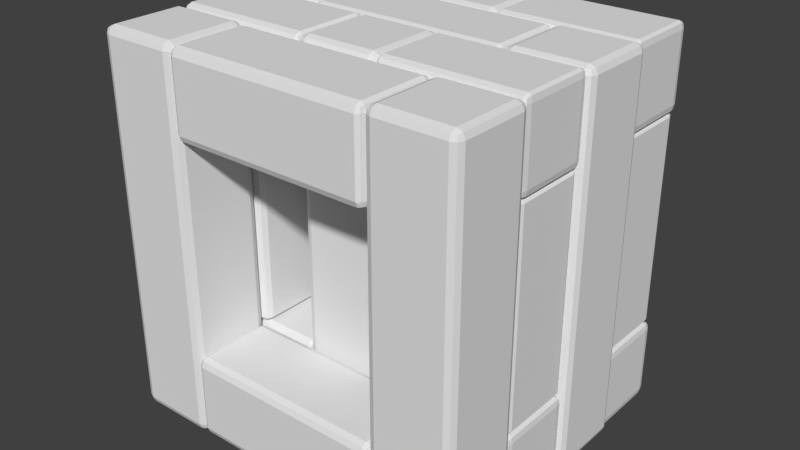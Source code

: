 # Source: Wall_cube.blend  (saved by Blender 2.79.0; exported with 4.5.12 LTS)
import bpy
from mathutils import Matrix  # noqa: F401  (used for matrix-valued properties, if any)

bpy.ops.wm.read_factory_settings(use_empty=True)
scene = bpy.context.scene
scene.name = 'Scene'

# ---- collections
col_collection_1 = bpy.data.collections.new('Collection 1'); scene.collection.children.link(col_collection_1)

# ---- materials (node trees are filled in below, after node groups)
mat_material = bpy.data.materials.new('Material')
mat_material.alpha_threshold = 0.0
mat_material.use_transparent_shadow = False
mat_material.roughness = 0.5
mat_material.line_color = (0.0, 0.0, 0.0, 1.0)

# ---- material node trees

# ---- world
world_world = bpy.data.worlds.new('World'); scene.world = world_world
world_world.color = (0.05088, 0.05088, 0.05088)
world_world.use_sun_shadow = False
world_world.sun_shadow_jitter_overblur = 0.0
world_world.cycles.sampling_method = 'MANUAL'

# ---- meshes
me_cube_020 = bpy.data.meshes.new('Cube.020')
me_cube_020.from_pydata([(-0.817, 4.41, 1.89), (-0.817, 4.225, 1.705), (-1.003, 4.225, 1.89), (-0.817, 4.356, 1.759), (-0.9245, 4.332, 1.783), (-0.9486, 4.225, 1.759), (-0.9486, 4.356, 1.89), (0.8235, 4.41, 1.89), (1.01, 4.225, 1.89), (0.8235, 4.225, 1.705), (0.9551, 4.356, 1.89), (0.931, 4.332, 1.783), (0.9551, 4.225, 1.759), (0.8235, 4.356, 1.759), (1.01, -4.573, 1.89), (0.8235, -4.758, 1.89), (0.8235, -4.573, 1.705), (0.9551, -4.704, 1.89), (0.931, -4.68, 1.783), (0.8235, -4.704, 1.759), (0.9551, -4.573, 1.759), (-1.003, -4.573, 1.89), (-0.817, -4.573, 1.705), (-0.817, -4.758, 1.89), (-0.9486, -4.573, 1.759), (-0.9245, -4.68, 1.783), (-0.817, -4.704, 1.759), (-0.9486, -4.704, 1.89), (-1.003, 4.225, 3.52), (-0.817, 4.225, 3.705), (-0.817, 4.41, 3.52), (-0.9486, 4.225, 3.651), (-0.9245, 4.332, 3.627), (-0.817, 4.356, 3.651), (-0.9486, 4.356, 3.52), (1.01, 4.225, 3.52), (0.8235, 4.41, 3.52), (0.8235, 4.225, 3.705), (0.9551, 4.356, 3.52), (0.931, 4.332, 3.627), (0.8235, 4.356, 3.651), (0.9551, 4.225, 3.651), (0.8235, -4.758, 3.52), (1.01, -4.573, 3.52), (0.8235, -4.573, 3.705), (0.9551, -4.704, 3.52), (0.931, -4.68, 3.627), (0.9551, -4.573, 3.651), (0.8235, -4.704, 3.651), (-0.817, -4.758, 3.52), (-0.817, -4.573, 3.705), (-1.003, -4.573, 3.52), (-0.817, -4.704, 3.651), (-0.9245, -4.68, 3.627), (-0.9486, -4.573, 3.651), (-0.9486, -4.704, 3.52), (-2.522, -2.753, 1.954), (-2.522, -2.671, 1.769), (-2.336, -2.671, 1.954), (-2.522, -2.729, 1.823), (-2.414, -2.718, 1.847), (-2.39, -2.671, 1.823), (-2.39, -2.729, 1.954), (-4.162, -2.753, 1.954), (-4.349, -2.671, 1.954), (-4.162, -2.671, 1.769), (-4.294, -2.729, 1.954), (-4.27, -2.718, 1.847), (-4.294, -2.671, 1.823), (-4.162, -2.729, 1.823), (-4.349, 2.321, 1.954), (-4.162, 2.404, 1.954), (-4.162, 2.321, 1.769), (-4.294, 2.38, 1.954), (-4.27, 2.369, 1.847), (-4.162, 2.38, 1.823), (-4.294, 2.321, 1.823), (-2.336, 2.321, 1.954), (-2.522, 2.321, 1.769), (-2.522, 2.404, 1.954), (-2.39, 2.321, 1.823), (-2.414, 2.369, 1.847), (-2.522, 2.38, 1.823), (-2.39, 2.38, 1.954), (-2.336, -2.671, 3.584), (-2.522, -2.671, 3.769), (-2.522, -2.753, 3.584), (-2.39, -2.671, 3.715), (-2.414, -2.718, 3.691), (-2.522, -2.729, 3.715), (-2.39, -2.729, 3.584), (-4.349, -2.671, 3.584), (-4.162, -2.753, 3.584), (-4.162, -2.671, 3.769), (-4.294, -2.729, 3.584), (-4.27, -2.718, 3.691), (-4.162, -2.729, 3.715), (-4.294, -2.671, 3.715), (-4.162, 2.404, 3.584), (-4.349, 2.321, 3.584), (-4.162, 2.321, 3.769), (-4.294, 2.38, 3.584), (-4.27, 2.369, 3.691), (-4.294, 2.321, 3.715), (-4.162, 2.38, 3.715), (-2.522, 2.404, 3.584), (-2.522, 2.321, 3.769), (-2.336, 2.321, 3.584), (-2.522, 2.38, 3.715), (-2.414, 2.369, 3.691), (-2.39, 2.321, 3.715), (-2.39, 2.38, 3.584), (-4.371, -4.57, 1.89), (-4.285, -4.57, 1.705), (-4.285, -4.755, 1.89), (-4.346, -4.57, 1.759), (-4.335, -4.676, 1.783), (-4.285, -4.701, 1.759), (-4.346, -4.701, 1.89), (-4.371, -2.94, 1.89), (-4.285, -2.755, 1.89), (-4.285, -2.94, 1.705), (-4.346, -2.809, 1.89), (-4.335, -2.833, 1.783), (-4.285, -2.809, 1.759), (-4.346, -2.94, 1.759), (-1.076, -2.755, 1.89), (-0.9898, -2.94, 1.89), (-1.076, -2.94, 1.705), (-1.015, -2.809, 1.89), (-1.026, -2.833, 1.783), (-1.015, -2.94, 1.759), (-1.076, -2.809, 1.759), (-1.076, -4.755, 1.89), (-1.076, -4.57, 1.705), (-0.9898, -4.57, 1.89), (-1.076, -4.701, 1.759), (-1.026, -4.676, 1.783), (-1.015, -4.57, 1.759), (-1.015, -4.701, 1.89), (-4.285, -4.755, 3.52), (-4.285, -4.57, 3.705), (-4.371, -4.57, 3.52), (-4.285, -4.701, 3.651), (-4.335, -4.676, 3.627), (-4.346, -4.57, 3.651), (-4.346, -4.701, 3.52), (-4.285, -2.755, 3.52), (-4.371, -2.94, 3.52), (-4.285, -2.94, 3.705), (-4.346, -2.809, 3.52), (-4.335, -2.833, 3.627), (-4.346, -2.94, 3.651), (-4.285, -2.809, 3.651), (-0.9898, -2.94, 3.52), (-1.076, -2.755, 3.52), (-1.076, -2.94, 3.705), (-1.015, -2.809, 3.52), (-1.026, -2.833, 3.627), (-1.076, -2.809, 3.651), (-1.015, -2.94, 3.651), (-0.9898, -4.57, 3.52), (-1.076, -4.57, 3.705), (-1.076, -4.755, 3.52), (-1.015, -4.57, 3.651), (-1.026, -4.676, 3.627), (-1.076, -4.701, 3.651), (-1.015, -4.701, 3.52), (0.9937, -4.57, 1.89), (1.08, -4.57, 1.705), (1.08, -4.755, 1.89), (1.019, -4.57, 1.759), (1.03, -4.676, 1.783), (1.08, -4.701, 1.759), (1.019, -4.701, 1.89), (0.9937, -2.94, 1.89), (1.08, -2.755, 1.89), (1.08, -2.94, 1.705), (1.019, -2.809, 1.89), (1.03, -2.833, 1.783), (1.08, -2.809, 1.759), (1.019, -2.94, 1.759), (4.288, -2.755, 1.89), (4.375, -2.94, 1.89), (4.288, -2.94, 1.705), (4.35, -2.809, 1.89), (4.338, -2.833, 1.783), (4.35, -2.94, 1.759), (4.288, -2.809, 1.759), (4.288, -4.755, 1.89), (4.288, -4.57, 1.705), (4.375, -4.57, 1.89), (4.288, -4.701, 1.759), (4.338, -4.676, 1.783), (4.35, -4.57, 1.759), (4.35, -4.701, 1.89), (1.08, -4.755, 3.52), (1.08, -4.57, 3.705), (0.9937, -4.57, 3.52), (1.08, -4.701, 3.651), (1.03, -4.676, 3.627), (1.019, -4.57, 3.651), (1.019, -4.701, 3.52), (1.08, -2.755, 3.52), (0.9937, -2.94, 3.52), (1.08, -2.94, 3.705), (1.019, -2.809, 3.52), (1.03, -2.833, 3.627), (1.019, -2.94, 3.651), (1.08, -2.809, 3.651), (4.375, -2.94, 3.52), (4.288, -2.755, 3.52), (4.288, -2.94, 3.705), (4.35, -2.809, 3.52), (4.338, -2.833, 3.627), (4.288, -2.809, 3.651), (4.35, -2.94, 3.651), (4.375, -4.57, 3.52), (4.288, -4.57, 3.705), (4.288, -4.755, 3.52), (4.35, -4.57, 3.651), (4.338, -4.676, 3.627), (4.288, -4.701, 3.651), (4.35, -4.701, 3.52), (0.9937, 2.61, 1.89), (1.08, 2.61, 1.705), (1.08, 2.425, 1.89), (1.019, 2.61, 1.759), (1.03, 2.504, 1.783), (1.08, 2.48, 1.759), (1.019, 2.48, 1.89), (0.9937, 4.24, 1.89), (1.08, 4.425, 1.89), (1.08, 4.24, 1.705), (1.019, 4.371, 1.89), (1.03, 4.347, 1.783), (1.08, 4.371, 1.759), (1.019, 4.24, 1.759), (4.288, 4.425, 1.89), (4.375, 4.24, 1.89), (4.288, 4.24, 1.705), (4.35, 4.371, 1.89), (4.338, 4.347, 1.783), (4.35, 4.24, 1.759), (4.288, 4.371, 1.759), (4.288, 2.425, 1.89), (4.288, 2.61, 1.705), (4.375, 2.61, 1.89), (4.288, 2.48, 1.759), (4.338, 2.504, 1.783), (4.35, 2.61, 1.759), (4.35, 2.48, 1.89), (1.08, 2.425, 3.52), (1.08, 2.61, 3.705), (0.9937, 2.61, 3.52), (1.08, 2.48, 3.651), (1.03, 2.504, 3.627), (1.019, 2.61, 3.651), (1.019, 2.48, 3.52), (1.08, 4.425, 3.52), (0.9937, 4.24, 3.52), (1.08, 4.24, 3.705), (1.019, 4.371, 3.52), (1.03, 4.347, 3.627), (1.019, 4.24, 3.651), (1.08, 4.371, 3.651), (4.375, 4.24, 3.52), (4.288, 4.425, 3.52), (4.288, 4.24, 3.705), (4.35, 4.371, 3.52), (4.338, 4.347, 3.627), (4.288, 4.371, 3.651), (4.35, 4.24, 3.651), (4.375, 2.61, 3.52), (4.288, 2.61, 3.705), (4.288, 2.425, 3.52), (4.35, 2.61, 3.651), (4.338, 2.504, 3.627), (4.288, 2.48, 3.651), (4.35, 2.48, 3.52), (-4.378, 2.61, 1.89), (-4.292, 2.61, 1.705), (-4.292, 2.425, 1.89), (-4.353, 2.61, 1.759), (-4.341, 2.504, 1.783), (-4.292, 2.48, 1.759), (-4.353, 2.48, 1.89), (-4.378, 4.24, 1.89), (-4.292, 4.425, 1.89), (-4.292, 4.24, 1.705), (-4.353, 4.371, 1.89), (-4.341, 4.347, 1.783), (-4.292, 4.371, 1.759), (-4.353, 4.24, 1.759), (-1.083, 4.425, 1.89), (-0.9968, 4.24, 1.89), (-1.083, 4.24, 1.705), (-1.022, 4.371, 1.89), (-1.033, 4.347, 1.783), (-1.022, 4.24, 1.759), (-1.083, 4.371, 1.759), (-1.083, 2.425, 1.89), (-1.083, 2.61, 1.705), (-0.9968, 2.61, 1.89), (-1.083, 2.48, 1.759), (-1.033, 2.504, 1.783), (-1.022, 2.61, 1.759), (-1.022, 2.48, 1.89), (-4.292, 2.425, 3.52), (-4.292, 2.61, 3.705), (-4.378, 2.61, 3.52), (-4.292, 2.48, 3.651), (-4.341, 2.504, 3.627), (-4.353, 2.61, 3.651), (-4.353, 2.48, 3.52), (-4.292, 4.425, 3.52), (-4.378, 4.24, 3.52), (-4.292, 4.24, 3.705), (-4.353, 4.371, 3.52), (-4.341, 4.347, 3.627), (-4.353, 4.24, 3.651), (-4.292, 4.371, 3.651), (-0.9968, 4.24, 3.52), (-1.083, 4.425, 3.52), (-1.083, 4.24, 3.705), (-1.022, 4.371, 3.52), (-1.033, 4.347, 3.627), (-1.083, 4.371, 3.651), (-1.022, 4.24, 3.651), (-0.9968, 2.61, 3.52), (-1.083, 2.61, 3.705), (-1.083, 2.425, 3.52), (-1.022, 2.61, 3.651), (-1.033, 2.504, 3.627), (-1.083, 2.48, 3.651), (-1.022, 2.48, 3.52), (4.152, -2.753, 1.89), (4.152, -2.671, 1.705), (4.338, -2.671, 1.89), (4.152, -2.729, 1.759), (4.259, -2.718, 1.783), (4.283, -2.671, 1.759), (4.283, -2.729, 1.89), (2.511, -2.753, 1.89), (2.325, -2.671, 1.89), (2.511, -2.671, 1.705), (2.379, -2.729, 1.89), (2.404, -2.718, 1.783), (2.379, -2.671, 1.759), (2.511, -2.729, 1.759), (2.325, 2.321, 1.89), (2.511, 2.404, 1.89), (2.511, 2.321, 1.705), (2.379, 2.379, 1.89), (2.404, 2.369, 1.783), (2.511, 2.379, 1.759), (2.379, 2.321, 1.759), (4.338, 2.321, 1.89), (4.152, 2.321, 1.705), (4.152, 2.404, 1.89), (4.283, 2.321, 1.759), (4.259, 2.369, 1.783), (4.152, 2.38, 1.759), (4.283, 2.38, 1.89), (4.338, -2.671, 3.52), (4.152, -2.671, 3.705), (4.152, -2.753, 3.52), (4.283, -2.671, 3.651), (4.259, -2.718, 3.627), (4.152, -2.729, 3.651), (4.283, -2.729, 3.52), (2.325, -2.671, 3.52), (2.511, -2.753, 3.52), (2.511, -2.671, 3.705), (2.379, -2.729, 3.52), (2.404, -2.718, 3.627), (2.511, -2.729, 3.651), (2.379, -2.671, 3.651), (2.511, 2.404, 3.52), (2.325, 2.321, 3.52), (2.511, 2.321, 3.705), (2.379, 2.379, 3.52), (2.404, 2.369, 3.627), (2.379, 2.321, 3.651), (2.511, 2.38, 3.651), (4.152, 2.404, 3.52), (4.152, 2.321, 3.705), (4.338, 2.321, 3.52), (4.152, 2.38, 3.651), (4.259, 2.369, 3.627), (4.283, 2.321, 3.651), (4.283, 2.38, 3.52), (2.44, -2.902, 0.04849), (2.316, -2.902, -0.1365), (2.316, -2.717, 0.04849), (2.404, -2.902, -0.08234), (2.388, -2.795, -0.05833), (2.316, -2.771, -0.08234), (2.404, -2.771, 0.04849), (2.44, -4.532, 0.04849), (2.316, -4.717, 0.04849), (2.316, -4.532, -0.1365), (2.404, -4.662, 0.04849), (2.388, -4.638, -0.05833), (2.316, -4.662, -0.08234), (2.404, -4.532, -0.08234), (-2.316, -4.717, 0.04849), (-2.441, -4.532, 0.04849), (-2.316, -4.532, -0.1365), (-2.404, -4.662, 0.04849), (-2.388, -4.638, -0.05833), (-2.404, -4.532, -0.08234), (-2.316, -4.662, -0.08234), (-2.316, -2.717, 0.04849), (-2.316, -2.902, -0.1365), (-2.441, -2.902, 0.04849), (-2.316, -2.771, -0.08234), (-2.388, -2.795, -0.05833), (-2.404, -2.902, -0.08234), (-2.404, -2.771, 0.04849), (2.316, -2.717, 1.678), (2.316, -2.902, 1.863), (2.44, -2.902, 1.678), (2.316, -2.771, 1.809), (2.388, -2.795, 1.785), (2.404, -2.902, 1.809), (2.404, -2.771, 1.678), (2.316, -4.717, 1.678), (2.44, -4.532, 1.678), (2.316, -4.532, 1.863), (2.404, -4.662, 1.678), (2.388, -4.638, 1.785), (2.404, -4.532, 1.809), (2.316, -4.662, 1.809), (-2.441, -4.532, 1.678), (-2.316, -4.717, 1.678), (-2.316, -4.532, 1.863), (-2.404, -4.662, 1.678), (-2.388, -4.638, 1.785), (-2.316, -4.662, 1.809), (-2.404, -4.532, 1.809), (-2.441, -2.902, 1.678), (-2.316, -2.902, 1.863), (-2.316, -2.717, 1.678), (-2.404, -2.902, 1.809), (-2.388, -2.795, 1.785), (-2.316, -2.771, 1.809), (-2.404, -2.771, 1.678), (-4.235, 4.41, 0.0485), (-4.235, 4.225, -0.1365), (-4.421, 4.225, 0.0485), (-4.235, 4.356, -0.08234), (-4.342, 4.332, -0.05833), (-4.366, 4.225, -0.08234), (-4.366, 4.356, 0.0485), (-2.594, 4.41, 0.0485), (-2.408, 4.225, 0.0485), (-2.594, 4.225, -0.1365), (-2.463, 4.356, 0.0485), (-2.487, 4.332, -0.05833), (-2.463, 4.225, -0.08234), (-2.594, 4.356, -0.08234), (-2.408, -4.573, 0.04849), (-2.594, -4.758, 0.04849), (-2.594, -4.573, -0.1365), (-2.463, -4.704, 0.04849), (-2.487, -4.68, -0.05833), (-2.594, -4.704, -0.08234), (-2.463, -4.573, -0.08234), (-4.421, -4.573, 0.04849), (-4.235, -4.573, -0.1365), (-4.235, -4.758, 0.04849), (-4.366, -4.573, -0.08234), (-4.342, -4.68, -0.05833), (-4.235, -4.704, -0.08234), (-4.366, -4.704, 0.04849), (-4.421, 4.225, 1.678), (-4.235, 4.225, 1.863), (-4.235, 4.41, 1.678), (-4.366, 4.225, 1.809), (-4.342, 4.332, 1.785), (-4.235, 4.356, 1.809), (-4.366, 4.356, 1.678), (-2.408, 4.225, 1.678), (-2.594, 4.41, 1.678), (-2.594, 4.225, 1.863), (-2.463, 4.356, 1.678), (-2.487, 4.332, 1.785), (-2.594, 4.356, 1.809), (-2.463, 4.225, 1.809), (-2.594, -4.758, 1.678), (-2.408, -4.573, 1.678), (-2.594, -4.573, 1.863), (-2.463, -4.704, 1.678), (-2.487, -4.68, 1.785), (-2.463, -4.573, 1.809), (-2.594, -4.704, 1.809), (-4.235, -4.758, 1.678), (-4.235, -4.573, 1.863), (-4.421, -4.573, 1.678), (-4.235, -4.704, 1.809), (-4.342, -4.68, 1.785), (-4.366, -4.573, 1.809), (-4.366, -4.704, 1.678), (2.668, 4.41, 0.0485), (2.668, 4.225, -0.1365), (2.482, 4.225, 0.0485), (2.668, 4.356, -0.08234), (2.56, 4.332, -0.05833), (2.536, 4.225, -0.08234), (2.536, 4.356, 0.0485), (4.308, 4.41, 0.0485), (4.495, 4.225, 0.0485), (4.308, 4.225, -0.1365), (4.44, 4.356, 0.0485), (4.416, 4.332, -0.05833), (4.44, 4.225, -0.08234), (4.308, 4.356, -0.08234), (4.495, -4.573, 0.04849), (4.308, -4.758, 0.04849), (4.308, -4.573, -0.1365), (4.44, -4.704, 0.04849), (4.416, -4.68, -0.05833), (4.308, -4.704, -0.08234), (4.44, -4.573, -0.08234), (2.482, -4.573, 0.04849), (2.668, -4.573, -0.1365), (2.668, -4.758, 0.04849), (2.536, -4.573, -0.08234), (2.56, -4.68, -0.05833), (2.668, -4.704, -0.08234), (2.536, -4.704, 0.04849), (2.482, 4.225, 1.678), (2.668, 4.225, 1.863), (2.668, 4.41, 1.678), (2.536, 4.225, 1.809), (2.56, 4.332, 1.785), (2.668, 4.356, 1.809), (2.536, 4.356, 1.678), (4.495, 4.225, 1.678), (4.308, 4.41, 1.678), (4.308, 4.225, 1.863), (4.44, 4.356, 1.678), (4.416, 4.332, 1.785), (4.308, 4.356, 1.809), (4.44, 4.225, 1.809), (4.308, -4.758, 1.678), (4.495, -4.573, 1.678), (4.308, -4.573, 1.863), (4.44, -4.704, 1.678), (4.416, -4.68, 1.785), (4.44, -4.573, 1.809), (4.308, -4.704, 1.809), (2.668, -4.758, 1.678), (2.668, -4.573, 1.863), (2.482, -4.573, 1.678), (2.668, -4.704, 1.809), (2.56, -4.68, 1.785), (2.536, -4.573, 1.809), (2.536, -4.704, 1.678), (2.44, 4.187, 0.0485), (2.316, 4.187, -0.1365), (2.316, 4.372, 0.0485), (2.404, 4.187, -0.08234), (2.388, 4.293, -0.05833), (2.316, 4.317, -0.08234), (2.404, 4.317, 0.0485), (2.44, 2.557, 0.0485), (2.316, 2.372, 0.0485), (2.316, 2.557, -0.1365), (2.404, 2.426, 0.0485), (2.388, 2.45, -0.05833), (2.316, 2.426, -0.08234), (2.404, 2.557, -0.08234), (-2.316, 2.372, 0.0485), (-2.441, 2.557, 0.0485), (-2.316, 2.557, -0.1365), (-2.404, 2.426, 0.0485), (-2.388, 2.45, -0.05833), (-2.404, 2.557, -0.08234), (-2.316, 2.426, -0.08234), (-2.316, 4.372, 0.0485), (-2.316, 4.187, -0.1365), (-2.441, 4.187, 0.0485), (-2.316, 4.317, -0.08234), (-2.388, 4.293, -0.05833), (-2.404, 4.187, -0.08234), (-2.404, 4.317, 0.0485), (2.316, 4.372, 1.678), (2.316, 4.187, 1.863), (2.44, 4.187, 1.678), (2.316, 4.317, 1.809), (2.388, 4.293, 1.785), (2.404, 4.187, 1.809), (2.404, 4.317, 1.678), (2.316, 2.372, 1.678), (2.44, 2.557, 1.678), (2.316, 2.557, 1.863), (2.404, 2.426, 1.678), (2.388, 2.45, 1.785), (2.404, 2.557, 1.809), (2.316, 2.426, 1.809), (-2.441, 2.557, 1.678), (-2.316, 2.372, 1.678), (-2.316, 2.557, 1.863), (-2.404, 2.426, 1.678), (-2.388, 2.45, 1.785), (-2.316, 2.426, 1.809), (-2.404, 2.557, 1.809), (-2.441, 4.187, 1.678), (-2.316, 4.187, 1.863), (-2.316, 4.372, 1.678), (-2.404, 4.187, 1.809), (-2.388, 4.293, 1.785), (-2.316, 4.317, 1.809), (-2.404, 4.317, 1.678), (4.152, -2.753, -1.894), (4.152, -2.671, -2.079), (4.338, -2.671, -1.894), (4.152, -2.729, -2.025), (4.259, -2.718, -2.001), (4.283, -2.671, -2.025), (4.283, -2.729, -1.894), (2.511, -2.753, -1.894), (2.325, -2.671, -1.894), (2.511, -2.671, -2.079), (2.379, -2.729, -1.894), (2.404, -2.718, -2.001), (2.379, -2.671, -2.025), (2.511, -2.729, -2.025), (2.325, 2.321, -1.894), (2.511, 2.404, -1.894), (2.511, 2.321, -2.079), (2.379, 2.379, -1.894), (2.404, 2.369, -2.001), (2.511, 2.379, -2.025), (2.379, 2.321, -2.025), (4.338, 2.321, -1.894), (4.152, 2.321, -2.079), (4.152, 2.404, -1.894), (4.283, 2.321, -2.025), (4.259, 2.369, -2.001), (4.152, 2.38, -2.025), (4.283, 2.38, -1.894), (4.338, -2.671, -0.2638), (4.152, -2.671, -0.07876), (4.152, -2.753, -0.2638), (4.283, -2.671, -0.133), (4.259, -2.718, -0.157), (4.152, -2.729, -0.133), (4.283, -2.729, -0.2638), (2.325, -2.671, -0.2638), (2.511, -2.753, -0.2638), (2.511, -2.671, -0.07876), (2.379, -2.729, -0.2638), (2.404, -2.718, -0.157), (2.511, -2.729, -0.133), (2.379, -2.671, -0.133), (2.511, 2.404, -0.2638), (2.325, 2.321, -0.2638), (2.511, 2.321, -0.07876), (2.379, 2.379, -0.2638), (2.404, 2.369, -0.157), (2.379, 2.321, -0.133), (2.511, 2.379, -0.133), (4.152, 2.404, -0.2638), (4.152, 2.321, -0.07876), (4.338, 2.321, -0.2638), (4.152, 2.38, -0.133), (4.259, 2.369, -0.157), (4.283, 2.321, -0.133), (4.283, 2.38, -0.2638), (-2.522, -2.753, -1.894), (-2.522, -2.671, -2.079), (-2.336, -2.671, -1.894), (-2.522, -2.729, -2.025), (-2.414, -2.718, -2.001), (-2.39, -2.671, -2.025), (-2.39, -2.729, -1.894), (-4.162, -2.753, -1.894), (-4.349, -2.671, -1.894), (-4.162, -2.671, -2.079), (-4.294, -2.729, -1.894), (-4.27, -2.718, -2.001), (-4.294, -2.671, -2.025), (-4.162, -2.729, -2.025), (-4.349, 2.321, -1.894), (-4.162, 2.404, -1.894), (-4.162, 2.321, -2.079), (-4.294, 2.379, -1.894), (-4.27, 2.369, -2.001), (-4.162, 2.379, -2.025), (-4.294, 2.321, -2.025), (-2.336, 2.321, -1.894), (-2.522, 2.321, -2.079), (-2.522, 2.404, -1.894), (-2.39, 2.321, -2.025), (-2.414, 2.369, -2.001), (-2.522, 2.38, -2.025), (-2.39, 2.38, -1.894), (-2.336, -2.671, -0.2638), (-2.522, -2.671, -0.07876), (-2.522, -2.753, -0.2638), (-2.39, -2.671, -0.133), (-2.414, -2.718, -0.157), (-2.522, -2.729, -0.133), (-2.39, -2.729, -0.2638), (-4.349, -2.671, -0.2638), (-4.162, -2.753, -0.2638), (-4.162, -2.671, -0.07876), (-4.294, -2.729, -0.2638), (-4.27, -2.718, -0.157), (-4.162, -2.729, -0.133), (-4.294, -2.671, -0.133), (-4.162, 2.404, -0.2638), (-4.349, 2.321, -0.2638), (-4.162, 2.321, -0.07876), (-4.294, 2.38, -0.2638), (-4.27, 2.369, -0.157), (-4.294, 2.321, -0.133), (-4.162, 2.38, -0.133), (-2.522, 2.404, -0.2638), (-2.522, 2.321, -0.07876), (-2.336, 2.321, -0.2638), (-2.522, 2.38, -0.133), (-2.414, 2.369, -0.157), (-2.39, 2.321, -0.133), (-2.39, 2.38, -0.2638), (-4.378, 2.61, -1.894), (-4.292, 2.61, -2.079), (-4.292, 2.425, -1.894), (-4.353, 2.61, -2.025), (-4.341, 2.504, -2.001), (-4.292, 2.48, -2.025), (-4.353, 2.48, -1.894), (-4.378, 4.24, -1.894), (-4.292, 4.425, -1.894), (-4.292, 4.24, -2.079), (-4.353, 4.371, -1.894), (-4.341, 4.347, -2.001), (-4.292, 4.371, -2.025), (-4.353, 4.24, -2.025), (-1.083, 4.425, -1.894), (-0.9968, 4.24, -1.894), (-1.083, 4.24, -2.079), (-1.022, 4.371, -1.894), (-1.033, 4.347, -2.001), (-1.022, 4.24, -2.025), (-1.083, 4.371, -2.025), (-1.083, 2.425, -1.894), (-1.083, 2.61, -2.079), (-0.9968, 2.61, -1.894), (-1.083, 2.48, -2.025), (-1.033, 2.504, -2.001), (-1.022, 2.61, -2.025), (-1.022, 2.48, -1.894), (-4.292, 2.425, -0.2638), (-4.292, 2.61, -0.07876), (-4.378, 2.61, -0.2638), (-4.292, 2.48, -0.133), (-4.341, 2.504, -0.157), (-4.353, 2.61, -0.133), (-4.353, 2.48, -0.2638), (-4.292, 4.425, -0.2638), (-4.378, 4.24, -0.2638), (-4.292, 4.24, -0.07876), (-4.353, 4.371, -0.2638), (-4.341, 4.347, -0.157), (-4.353, 4.24, -0.133), (-4.292, 4.371, -0.133), (-0.9968, 4.24, -0.2638), (-1.083, 4.425, -0.2638), (-1.083, 4.24, -0.07876), (-1.022, 4.371, -0.2638), (-1.033, 4.347, -0.157), (-1.083, 4.371, -0.133), (-1.022, 4.24, -0.133), (-0.9968, 2.61, -0.2638), (-1.083, 2.61, -0.07876), (-1.083, 2.425, -0.2638), (-1.022, 2.61, -0.133), (-1.033, 2.504, -0.157), (-1.083, 2.48, -0.133), (-1.022, 2.48, -0.2638), (0.9937, 2.61, -1.894), (1.08, 2.61, -2.079), (1.08, 2.425, -1.894), (1.019, 2.61, -2.025), (1.03, 2.504, -2.001), (1.08, 2.48, -2.025), (1.019, 2.48, -1.894), (0.9937, 4.24, -1.894), (1.08, 4.425, -1.894), (1.08, 4.24, -2.079), (1.019, 4.371, -1.894), (1.03, 4.347, -2.001), (1.08, 4.371, -2.025), (1.019, 4.24, -2.025), (4.288, 4.425, -1.894), (4.375, 4.24, -1.894), (4.288, 4.24, -2.079), (4.35, 4.371, -1.894), (4.338, 4.347, -2.001), (4.35, 4.24, -2.025), (4.288, 4.371, -2.025), (4.288, 2.425, -1.894), (4.288, 2.61, -2.079), (4.375, 2.61, -1.894), (4.288, 2.48, -2.025), (4.338, 2.504, -2.001), (4.35, 2.61, -2.025), (4.35, 2.48, -1.894), (1.08, 2.425, -0.2638), (1.08, 2.61, -0.07876), (0.9937, 2.61, -0.2638), (1.08, 2.48, -0.133), (1.03, 2.504, -0.157), (1.019, 2.61, -0.133), (1.019, 2.48, -0.2638), (1.08, 4.425, -0.2638), (0.9937, 4.24, -0.2638), (1.08, 4.24, -0.07876), (1.019, 4.371, -0.2638), (1.03, 4.347, -0.157), (1.019, 4.24, -0.133), (1.08, 4.371, -0.133), (4.375, 4.24, -0.2638), (4.288, 4.425, -0.2638), (4.288, 4.24, -0.07876), (4.35, 4.371, -0.2638), (4.338, 4.347, -0.157), (4.288, 4.371, -0.133), (4.35, 4.24, -0.133), (4.375, 2.61, -0.2638), (4.288, 2.61, -0.07876), (4.288, 2.425, -0.2638), (4.35, 2.61, -0.133), (4.338, 2.504, -0.157), (4.288, 2.48, -0.133), (4.35, 2.48, -0.2638), (2.44, 4.187, -3.925), (2.316, 4.187, -4.11), (2.316, 4.372, -3.925), (2.404, 4.187, -4.056), (2.388, 4.293, -4.032), (2.316, 4.317, -4.056), (2.404, 4.317, -3.925), (2.44, 2.557, -3.925), (2.316, 2.372, -3.925), (2.316, 2.557, -4.11), (2.404, 2.426, -3.925), (2.388, 2.45, -4.032), (2.316, 2.426, -4.056), (2.404, 2.557, -4.056), (-2.316, 2.372, -3.925), (-2.441, 2.557, -3.925), (-2.316, 2.557, -4.11), (-2.404, 2.426, -3.925), (-2.388, 2.45, -4.032), (-2.404, 2.557, -4.056), (-2.316, 2.426, -4.056), (-2.316, 4.372, -3.925), (-2.316, 4.187, -4.11), (-2.441, 4.187, -3.925), (-2.316, 4.317, -4.056), (-2.388, 4.293, -4.032), (-2.404, 4.187, -4.056), (-2.404, 4.317, -3.925), (2.316, 4.372, -2.295), (2.316, 4.187, -2.11), (2.44, 4.187, -2.295), (2.316, 4.317, -2.164), (2.388, 4.293, -2.188), (2.404, 4.187, -2.164), (2.404, 4.317, -2.295), (2.316, 2.372, -2.295), (2.44, 2.557, -2.295), (2.316, 2.557, -2.11), (2.404, 2.426, -2.295), (2.388, 2.45, -2.188), (2.404, 2.557, -2.164), (2.316, 2.426, -2.164), (-2.441, 2.557, -2.295), (-2.316, 2.372, -2.295), (-2.316, 2.557, -2.11), (-2.404, 2.426, -2.295), (-2.388, 2.45, -2.188), (-2.316, 2.426, -2.164), (-2.404, 2.557, -2.164), (-2.441, 4.187, -2.295), (-2.316, 4.187, -2.11), (-2.316, 4.372, -2.295), (-2.404, 4.187, -2.164), (-2.388, 4.293, -2.188), (-2.316, 4.317, -2.164), (-2.404, 4.317, -2.295), (0.9937, -4.57, -1.894), (1.08, -4.57, -2.079), (1.08, -4.755, -1.894), (1.019, -4.57, -2.025), (1.03, -4.676, -2.001), (1.08, -4.701, -2.025), (1.019, -4.701, -1.894), (0.9937, -2.94, -1.894), (1.08, -2.755, -1.894), (1.08, -2.94, -2.079), (1.019, -2.809, -1.894), (1.03, -2.833, -2.001), (1.08, -2.809, -2.025), (1.019, -2.94, -2.025), (4.288, -2.755, -1.894), (4.375, -2.94, -1.894), (4.288, -2.94, -2.079), (4.35, -2.809, -1.894), (4.338, -2.833, -2.001), (4.35, -2.94, -2.025), (4.288, -2.809, -2.025), (4.288, -4.755, -1.894), (4.288, -4.57, -2.079), (4.375, -4.57, -1.894), (4.288, -4.701, -2.025), (4.338, -4.676, -2.001), (4.35, -4.57, -2.025), (4.35, -4.701, -1.894), (1.08, -4.755, -0.2638), (1.08, -4.57, -0.07876), (0.9937, -4.57, -0.2638), (1.08, -4.701, -0.133), (1.03, -4.676, -0.157), (1.019, -4.57, -0.133), (1.019, -4.701, -0.2638), (1.08, -2.755, -0.2638), (0.9937, -2.94, -0.2638), (1.08, -2.94, -0.07876), (1.019, -2.809, -0.2638), (1.03, -2.833, -0.157), (1.019, -2.94, -0.133), (1.08, -2.809, -0.133), (4.375, -2.94, -0.2638), (4.288, -2.755, -0.2638), (4.288, -2.94, -0.07876), (4.35, -2.809, -0.2638), (4.338, -2.833, -0.157), (4.288, -2.809, -0.133), (4.35, -2.94, -0.133), (4.375, -4.57, -0.2638), (4.288, -4.57, -0.07876), (4.288, -4.755, -0.2638), (4.35, -4.57, -0.133), (4.338, -4.676, -0.157), (4.288, -4.701, -0.133), (4.35, -4.701, -0.2638), (-4.371, -4.57, -1.894), (-4.285, -4.57, -2.079), (-4.285, -4.755, -1.894), (-4.346, -4.57, -2.025), (-4.335, -4.676, -2.001), (-4.285, -4.701, -2.025), (-4.346, -4.701, -1.894), (-4.371, -2.94, -1.894), (-4.285, -2.755, -1.894), (-4.285, -2.94, -2.079), (-4.346, -2.809, -1.894), (-4.335, -2.833, -2.001), (-4.285, -2.809, -2.025), (-4.346, -2.94, -2.025), (-1.076, -2.755, -1.894), (-0.9898, -2.94, -1.894), (-1.076, -2.94, -2.079), (-1.015, -2.809, -1.894), (-1.026, -2.833, -2.001), (-1.015, -2.94, -2.025), (-1.076, -2.809, -2.025), (-1.076, -4.755, -1.894), (-1.076, -4.57, -2.079), (-0.9898, -4.57, -1.894), (-1.076, -4.701, -2.025), (-1.026, -4.676, -2.001), (-1.015, -4.57, -2.025), (-1.015, -4.701, -1.894), (-4.285, -4.755, -0.2638), (-4.285, -4.57, -0.07876), (-4.371, -4.57, -0.2638), (-4.285, -4.701, -0.133), (-4.335, -4.676, -0.157), (-4.346, -4.57, -0.133), (-4.346, -4.701, -0.2638), (-4.285, -2.755, -0.2638), (-4.371, -2.94, -0.2638), (-4.285, -2.94, -0.07876), (-4.346, -2.809, -0.2638), (-4.335, -2.833, -0.157), (-4.346, -2.94, -0.133), (-4.285, -2.809, -0.133), (-0.9898, -2.94, -0.2638), (-1.076, -2.755, -0.2638), (-1.076, -2.94, -0.07876), (-1.015, -2.809, -0.2638), (-1.026, -2.833, -0.157), (-1.076, -2.809, -0.133), (-1.015, -2.94, -0.133), (-0.9898, -4.57, -0.2638), (-1.076, -4.57, -0.07876), (-1.076, -4.755, -0.2638), (-1.015, -4.57, -0.133), (-1.026, -4.676, -0.157), (-1.076, -4.701, -0.133), (-1.015, -4.701, -0.2638), (-0.817, 4.41, -1.894), (-0.817, 4.225, -2.079), (-1.003, 4.225, -1.894), (-0.817, 4.356, -2.025), (-0.9245, 4.332, -2.001), (-0.9486, 4.225, -2.025), (-0.9486, 4.356, -1.894), (0.8235, 4.41, -1.894), (1.01, 4.225, -1.894), (0.8235, 4.225, -2.079), (0.9551, 4.356, -1.894), (0.931, 4.332, -2.001), (0.9551, 4.225, -2.025), (0.8235, 4.356, -2.025), (1.01, -4.573, -1.894), (0.8235, -4.758, -1.894), (0.8235, -4.573, -2.079), (0.9551, -4.704, -1.894), (0.931, -4.68, -2.001), (0.8235, -4.704, -2.025), (0.9551, -4.573, -2.025), (-1.003, -4.573, -1.894), (-0.817, -4.573, -2.079), (-0.817, -4.758, -1.894), (-0.9486, -4.573, -2.025), (-0.9245, -4.68, -2.001), (-0.817, -4.704, -2.025), (-0.9486, -4.704, -1.894), (-1.003, 4.225, -0.2638), (-0.817, 4.225, -0.07876), (-0.817, 4.41, -0.2638), (-0.9486, 4.225, -0.133), (-0.9245, 4.332, -0.157), (-0.817, 4.356, -0.133), (-0.9486, 4.356, -0.2638), (1.01, 4.225, -0.2638), (0.8235, 4.41, -0.2638), (0.8235, 4.225, -0.07876), (0.9551, 4.356, -0.2638), (0.931, 4.332, -0.157), (0.8235, 4.356, -0.133), (0.9551, 4.225, -0.133), (0.8235, -4.758, -0.2638), (1.01, -4.573, -0.2638), (0.8235, -4.573, -0.07876), (0.9551, -4.704, -0.2638), (0.931, -4.68, -0.157), (0.9551, -4.573, -0.133), (0.8235, -4.704, -0.133), (-0.817, -4.758, -0.2638), (-0.817, -4.573, -0.07876), (-1.003, -4.573, -0.2638), (-0.817, -4.704, -0.133), (-0.9245, -4.68, -0.157), (-0.9486, -4.573, -0.133), (-0.9486, -4.704, -0.2638), (2.668, 4.41, -3.925), (2.668, 4.225, -4.11), (2.482, 4.225, -3.925), (2.668, 4.356, -4.056), (2.56, 4.332, -4.032), (2.536, 4.225, -4.056), (2.536, 4.356, -3.925), (4.308, 4.41, -3.925), (4.495, 4.225, -3.925), (4.308, 4.225, -4.11), (4.44, 4.356, -3.925), (4.416, 4.332, -4.032), (4.44, 4.225, -4.056), (4.308, 4.356, -4.056), (4.495, -4.573, -3.925), (4.308, -4.758, -3.925), (4.308, -4.573, -4.11), (4.44, -4.704, -3.925), (4.416, -4.68, -4.032), (4.308, -4.704, -4.056), (4.44, -4.573, -4.056), (2.482, -4.573, -3.925), (2.668, -4.573, -4.11), (2.668, -4.758, -3.925), (2.536, -4.573, -4.056), (2.56, -4.68, -4.032), (2.668, -4.704, -4.056), (2.536, -4.704, -3.925), (2.482, 4.225, -2.295), (2.668, 4.225, -2.11), (2.668, 4.41, -2.295), (2.536, 4.225, -2.164), (2.56, 4.332, -2.188), (2.668, 4.356, -2.164), (2.536, 4.356, -2.295), (4.495, 4.225, -2.295), (4.308, 4.41, -2.295), (4.308, 4.225, -2.11), (4.44, 4.356, -2.295), (4.416, 4.332, -2.188), (4.308, 4.356, -2.164), (4.44, 4.225, -2.164), (4.308, -4.758, -2.295), (4.495, -4.573, -2.295), (4.308, -4.573, -2.11), (4.44, -4.704, -2.295), (4.416, -4.68, -2.188), (4.44, -4.573, -2.164), (4.308, -4.704, -2.164), (2.668, -4.758, -2.295), (2.668, -4.573, -2.11), (2.482, -4.573, -2.295), (2.668, -4.704, -2.164), (2.56, -4.68, -2.188), (2.536, -4.573, -2.164), (2.536, -4.704, -2.295), (-4.235, 4.41, -3.925), (-4.235, 4.225, -4.11), (-4.421, 4.225, -3.925), (-4.235, 4.356, -4.056), (-4.342, 4.332, -4.032), (-4.366, 4.225, -4.056), (-4.366, 4.356, -3.925), (-2.594, 4.41, -3.925), (-2.408, 4.225, -3.925), (-2.594, 4.225, -4.11), (-2.463, 4.356, -3.925), (-2.487, 4.332, -4.032), (-2.463, 4.225, -4.056), (-2.594, 4.356, -4.056), (-2.408, -4.573, -3.925), (-2.594, -4.758, -3.925), (-2.594, -4.573, -4.11), (-2.463, -4.704, -3.925), (-2.487, -4.68, -4.032), (-2.594, -4.704, -4.056), (-2.463, -4.573, -4.056), (-4.421, -4.573, -3.925), (-4.235, -4.573, -4.11), (-4.235, -4.758, -3.925), (-4.366, -4.573, -4.056), (-4.342, -4.68, -4.032), (-4.235, -4.704, -4.056), (-4.366, -4.704, -3.925), (-4.421, 4.225, -2.295), (-4.235, 4.225, -2.11), (-4.235, 4.41, -2.295), (-4.366, 4.225, -2.164), (-4.342, 4.332, -2.188), (-4.235, 4.356, -2.164), (-4.366, 4.356, -2.295), (-2.408, 4.225, -2.295), (-2.594, 4.41, -2.295), (-2.594, 4.225, -2.11), (-2.463, 4.356, -2.295), (-2.487, 4.332, -2.188), (-2.594, 4.356, -2.164), (-2.463, 4.225, -2.164), (-2.594, -4.758, -2.295), (-2.408, -4.573, -2.295), (-2.594, -4.573, -2.11), (-2.463, -4.704, -2.295), (-2.487, -4.68, -2.188), (-2.463, -4.573, -2.164), (-2.594, -4.704, -2.164), (-4.235, -4.758, -2.295), (-4.235, -4.573, -2.11), (-4.421, -4.573, -2.295), (-4.235, -4.704, -2.164), (-4.342, -4.68, -2.188), (-4.366, -4.573, -2.164), (-4.366, -4.704, -2.295), (2.44, -2.902, -3.925), (2.316, -2.902, -4.11), (2.316, -2.717, -3.925), (2.404, -2.902, -4.056), (2.388, -2.795, -4.032), (2.316, -2.771, -4.056), (2.404, -2.771, -3.925), (2.44, -4.532, -3.925), (2.316, -4.717, -3.925), (2.316, -4.532, -4.11), (2.404, -4.662, -3.925), (2.388, -4.638, -4.032), (2.316, -4.662, -4.056), (2.404, -4.532, -4.056), (-2.316, -4.717, -3.925), (-2.441, -4.532, -3.925), (-2.316, -4.532, -4.11), (-2.404, -4.662, -3.925), (-2.388, -4.638, -4.032), (-2.404, -4.532, -4.056), (-2.316, -4.662, -4.056), (-2.316, -2.717, -3.925), (-2.316, -2.902, -4.11), (-2.441, -2.902, -3.925), (-2.316, -2.771, -4.056), (-2.388, -2.795, -4.032), (-2.404, -2.902, -4.056), (-2.404, -2.771, -3.925), (2.316, -2.717, -2.295), (2.316, -2.902, -2.11), (2.44, -2.902, -2.295), (2.316, -2.771, -2.164), (2.388, -2.795, -2.188), (2.404, -2.902, -2.164), (2.404, -2.771, -2.295), (2.316, -4.717, -2.295), (2.44, -4.532, -2.295), (2.316, -4.532, -2.11), (2.404, -4.662, -2.295), (2.388, -4.638, -2.188), (2.404, -4.532, -2.164), (2.316, -4.662, -2.164), (-2.441, -4.532, -2.295), (-2.316, -4.717, -2.295), (-2.316, -4.532, -2.11), (-2.404, -4.662, -2.295), (-2.388, -4.638, -2.188), (-2.316, -4.662, -2.164), (-2.404, -4.532, -2.164), (-2.441, -2.902, -2.295), (-2.316, -2.902, -2.11), (-2.316, -2.717, -2.295), (-2.404, -2.902, -2.164), (-2.388, -2.795, -2.188), (-2.316, -2.771, -2.164), (-2.404, -2.771, -2.295), (2.668, 2.31, 1.835), (2.586, 2.31, 1.65), (2.586, 2.555, 1.835), (2.644, 2.31, 1.705), (2.633, 2.452, 1.729), (2.586, 2.484, 1.705), (2.644, 2.484, 1.835), (2.668, 0.1474, 1.835), (2.586, -0.09812, 1.835), (2.586, 0.1474, 1.65), (2.644, -0.02622, 1.835), (2.633, 0.005635, 1.729), (2.586, -0.02622, 1.705), (2.644, 0.1474, 1.705), (-2.406, -0.09812, 1.835), (-2.489, 0.1474, 1.835), (-2.406, 0.1474, 1.65), (-2.464, -0.02622, 1.835), (-2.454, 0.005634, 1.729), (-2.464, 0.1474, 1.705), (-2.406, -0.02622, 1.705), (-2.406, 2.555, 1.835), (-2.406, 2.31, 1.65), (-2.489, 2.31, 1.835), (-2.406, 2.484, 1.705), (-2.454, 2.452, 1.729), (-2.464, 2.31, 1.705), (-2.464, 2.484, 1.835), (2.586, 2.555, 3.465), (2.586, 2.31, 3.65), (2.668, 2.31, 3.465), (2.586, 2.484, 3.596), (2.633, 2.452, 3.572), (2.644, 2.31, 3.596), (2.644, 2.484, 3.465), (2.586, -0.09812, 3.465), (2.668, 0.1474, 3.465), (2.586, 0.1474, 3.65), (2.644, -0.02622, 3.465), (2.633, 0.005635, 3.572), (2.644, 0.1474, 3.596), (2.586, -0.02622, 3.596), (-2.489, 0.1474, 3.465), (-2.406, -0.09812, 3.465), (-2.406, 0.1474, 3.65), (-2.464, -0.02622, 3.465), (-2.454, 0.005634, 3.572), (-2.406, -0.02622, 3.596), (-2.464, 0.1474, 3.596), (-2.489, 2.31, 3.465), (-2.406, 2.31, 3.65), (-2.406, 2.555, 3.465), (-2.464, 2.31, 3.596), (-2.454, 2.452, 3.572), (-2.406, 2.484, 3.596), (-2.464, 2.484, 3.465), (2.668, -0.2849, 1.835), (2.586, -0.2849, 1.65), (2.586, -0.04639, 1.835), (2.644, -0.2849, 1.705), (2.633, -0.1472, 1.729), (2.586, -0.1163, 1.705), (2.644, -0.1163, 1.835), (2.668, -2.386, 1.835), (2.586, -2.625, 1.835), (2.586, -2.386, 1.65), (2.644, -2.555, 1.835), (2.633, -2.524, 1.729), (2.586, -2.555, 1.705), (2.644, -2.386, 1.705), (-2.406, -2.625, 1.835), (-2.489, -2.386, 1.835), (-2.406, -2.386, 1.65), (-2.464, -2.555, 1.835), (-2.454, -2.524, 1.729), (-2.464, -2.386, 1.705), (-2.406, -2.555, 1.705), (-2.406, -0.04639, 1.835), (-2.406, -0.2849, 1.65), (-2.489, -0.2849, 1.835), (-2.406, -0.1163, 1.705), (-2.454, -0.1472, 1.729), (-2.464, -0.2849, 1.705), (-2.464, -0.1163, 1.835), (2.586, -0.04639, 3.465), (2.586, -0.2849, 3.65), (2.668, -0.2849, 3.465), (2.586, -0.1163, 3.596), (2.633, -0.1472, 3.572), (2.644, -0.2849, 3.596), (2.644, -0.1163, 3.465), (2.586, -2.625, 3.465), (2.668, -2.386, 3.465), (2.586, -2.386, 3.65), (2.644, -2.555, 3.465), (2.633, -2.524, 3.572), (2.644, -2.386, 3.596), (2.586, -2.555, 3.596), (-2.489, -2.386, 3.465), (-2.406, -2.625, 3.465), (-2.406, -2.386, 3.65), (-2.464, -2.555, 3.465), (-2.454, -2.524, 3.572), (-2.406, -2.555, 3.596), (-2.464, -2.386, 3.596), (-2.489, -0.2849, 3.465), (-2.406, -0.2849, 3.65), (-2.406, -0.04639, 3.465), (-2.464, -0.2849, 3.596), (-2.454, -0.1472, 3.572), (-2.406, -0.1163, 3.596), (-2.464, -0.1163, 3.465)], [], [(28, 2, 21, 51), (1, 9, 16, 22), (15, 42, 49, 23), (29, 50, 44, 37), (8, 35, 43, 14), (0, 3, 4, 6), (1, 5, 4, 3), (2, 6, 4, 5), (7, 10, 11, 13), (8, 12, 11, 10), (9, 13, 11, 12), (14, 17, 18, 20), (15, 19, 18, 17), (16, 20, 18, 19), (21, 24, 25, 27), (22, 26, 25, 24), (23, 27, 25, 26), (28, 31, 32, 34), (29, 33, 32, 31), (30, 34, 32, 33), (35, 38, 39, 41), (36, 40, 39, 38), (37, 41, 39, 40), (42, 45, 46, 48), (43, 47, 46, 45), (44, 48, 46, 47), (49, 52, 53, 55), (50, 54, 53, 52), (51, 55, 53, 54), (0, 7, 13, 3), (3, 13, 9, 1), (1, 22, 24, 5), (5, 24, 21, 2), (2, 28, 34, 6), (6, 34, 30, 0), (8, 14, 20, 12), (12, 20, 16, 9), (7, 36, 38, 10), (10, 38, 35, 8), (15, 23, 26, 19), (19, 26, 22, 16), (14, 43, 45, 17), (17, 45, 42, 15), (23, 49, 55, 27), (27, 55, 51, 21), (29, 37, 40, 33), (33, 40, 36, 30), (28, 51, 54, 31), (31, 54, 50, 29), (37, 44, 47, 41), (41, 47, 43, 35), (44, 50, 52, 48), (48, 52, 49, 42), (0, 30, 36, 7), (84, 58, 77, 107), (57, 65, 72, 78), (71, 98, 105, 79), (85, 106, 100, 93), (64, 91, 99, 70), (56, 59, 60, 62), (57, 61, 60, 59), (58, 62, 60, 61), (63, 66, 67, 69), (64, 68, 67, 66), (65, 69, 67, 68), (70, 73, 74, 76), (71, 75, 74, 73), (72, 76, 74, 75), (77, 80, 81, 83), (78, 82, 81, 80), (79, 83, 81, 82), (84, 87, 88, 90), (85, 89, 88, 87), (86, 90, 88, 89), (91, 94, 95, 97), (92, 96, 95, 94), (93, 97, 95, 96), (98, 101, 102, 104), (99, 103, 102, 101), (100, 104, 102, 103), (105, 108, 109, 111), (106, 110, 109, 108), (107, 111, 109, 110), (56, 63, 69, 59), (59, 69, 65, 57), (57, 78, 80, 61), (61, 80, 77, 58), (58, 84, 90, 62), (62, 90, 86, 56), (64, 70, 76, 68), (68, 76, 72, 65), (63, 92, 94, 66), (66, 94, 91, 64), (71, 79, 82, 75), (75, 82, 78, 72), (70, 99, 101, 73), (73, 101, 98, 71), (79, 105, 111, 83), (83, 111, 107, 77), (85, 93, 96, 89), (89, 96, 92, 86), (84, 107, 110, 87), (87, 110, 106, 85), (93, 100, 103, 97), (97, 103, 99, 91), (100, 106, 108, 104), (104, 108, 105, 98), (56, 86, 92, 63), (140, 114, 133, 163), (113, 121, 128, 134), (127, 154, 161, 135), (141, 162, 156, 149), (120, 147, 155, 126), (112, 115, 116, 118), (113, 117, 116, 115), (114, 118, 116, 117), (119, 122, 123, 125), (120, 124, 123, 122), (121, 125, 123, 124), (126, 129, 130, 132), (127, 131, 130, 129), (128, 132, 130, 131), (133, 136, 137, 139), (134, 138, 137, 136), (135, 139, 137, 138), (140, 143, 144, 146), (141, 145, 144, 143), (142, 146, 144, 145), (147, 150, 151, 153), (148, 152, 151, 150), (149, 153, 151, 152), (154, 157, 158, 160), (155, 159, 158, 157), (156, 160, 158, 159), (161, 164, 165, 167), (162, 166, 165, 164), (163, 167, 165, 166), (112, 119, 125, 115), (115, 125, 121, 113), (113, 134, 136, 117), (117, 136, 133, 114), (114, 140, 146, 118), (118, 146, 142, 112), (120, 126, 132, 124), (124, 132, 128, 121), (119, 148, 150, 122), (122, 150, 147, 120), (127, 135, 138, 131), (131, 138, 134, 128), (126, 155, 157, 129), (129, 157, 154, 127), (135, 161, 167, 139), (139, 167, 163, 133), (141, 149, 152, 145), (145, 152, 148, 142), (140, 163, 166, 143), (143, 166, 162, 141), (149, 156, 159, 153), (153, 159, 155, 147), (156, 162, 164, 160), (160, 164, 161, 154), (112, 142, 148, 119), (196, 170, 189, 219), (169, 177, 184, 190), (183, 210, 217, 191), (197, 218, 212, 205), (176, 203, 211, 182), (168, 171, 172, 174), (169, 173, 172, 171), (170, 174, 172, 173), (175, 178, 179, 181), (176, 180, 179, 178), (177, 181, 179, 180), (182, 185, 186, 188), (183, 187, 186, 185), (184, 188, 186, 187), (189, 192, 193, 195), (190, 194, 193, 192), (191, 195, 193, 194), (196, 199, 200, 202), (197, 201, 200, 199), (198, 202, 200, 201), (203, 206, 207, 209), (204, 208, 207, 206), (205, 209, 207, 208), (210, 213, 214, 216), (211, 215, 214, 213), (212, 216, 214, 215), (217, 220, 221, 223), (218, 222, 221, 220), (219, 223, 221, 222), (168, 175, 181, 171), (171, 181, 177, 169), (169, 190, 192, 173), (173, 192, 189, 170), (170, 196, 202, 174), (174, 202, 198, 168), (176, 182, 188, 180), (180, 188, 184, 177), (175, 204, 206, 178), (178, 206, 203, 176), (183, 191, 194, 187), (187, 194, 190, 184), (182, 211, 213, 185), (185, 213, 210, 183), (191, 217, 223, 195), (195, 223, 219, 189), (197, 205, 208, 201), (201, 208, 204, 198), (196, 219, 222, 199), (199, 222, 218, 197), (205, 212, 215, 209), (209, 215, 211, 203), (212, 218, 220, 216), (216, 220, 217, 210), (168, 198, 204, 175), (252, 226, 245, 275), (225, 233, 240, 246), (239, 266, 273, 247), (253, 274, 268, 261), (232, 259, 267, 238), (224, 227, 228, 230), (225, 229, 228, 227), (226, 230, 228, 229), (231, 234, 235, 237), (232, 236, 235, 234), (233, 237, 235, 236), (238, 241, 242, 244), (239, 243, 242, 241), (240, 244, 242, 243), (245, 248, 249, 251), (246, 250, 249, 248), (247, 251, 249, 250), (252, 255, 256, 258), (253, 257, 256, 255), (254, 258, 256, 257), (259, 262, 263, 265), (260, 264, 263, 262), (261, 265, 263, 264), (266, 269, 270, 272), (267, 271, 270, 269), (268, 272, 270, 271), (273, 276, 277, 279), (274, 278, 277, 276), (275, 279, 277, 278), (224, 231, 237, 227), (227, 237, 233, 225), (225, 246, 248, 229), (229, 248, 245, 226), (226, 252, 258, 230), (230, 258, 254, 224), (232, 238, 244, 236), (236, 244, 240, 233), (231, 260, 262, 234), (234, 262, 259, 232), (239, 247, 250, 243), (243, 250, 246, 240), (238, 267, 269, 241), (241, 269, 266, 239), (247, 273, 279, 251), (251, 279, 275, 245), (253, 261, 264, 257), (257, 264, 260, 254), (252, 275, 278, 255), (255, 278, 274, 253), (261, 268, 271, 265), (265, 271, 267, 259), (268, 274, 276, 272), (272, 276, 273, 266), (224, 254, 260, 231), (308, 282, 301, 331), (281, 289, 296, 302), (295, 322, 329, 303), (309, 330, 324, 317), (288, 315, 323, 294), (280, 283, 284, 286), (281, 285, 284, 283), (282, 286, 284, 285), (287, 290, 291, 293), (288, 292, 291, 290), (289, 293, 291, 292), (294, 297, 298, 300), (295, 299, 298, 297), (296, 300, 298, 299), (301, 304, 305, 307), (302, 306, 305, 304), (303, 307, 305, 306), (308, 311, 312, 314), (309, 313, 312, 311), (310, 314, 312, 313), (315, 318, 319, 321), (316, 320, 319, 318), (317, 321, 319, 320), (322, 325, 326, 328), (323, 327, 326, 325), (324, 328, 326, 327), (329, 332, 333, 335), (330, 334, 333, 332), (331, 335, 333, 334), (280, 287, 293, 283), (283, 293, 289, 281), (281, 302, 304, 285), (285, 304, 301, 282), (282, 308, 314, 286), (286, 314, 310, 280), (288, 294, 300, 292), (292, 300, 296, 289), (287, 316, 318, 290), (290, 318, 315, 288), (295, 303, 306, 299), (299, 306, 302, 296), (294, 323, 325, 297), (297, 325, 322, 295), (303, 329, 335, 307), (307, 335, 331, 301), (309, 317, 320, 313), (313, 320, 316, 310), (308, 331, 334, 311), (311, 334, 330, 309), (317, 324, 327, 321), (321, 327, 323, 315), (324, 330, 332, 328), (328, 332, 329, 322), (280, 310, 316, 287), (364, 338, 357, 387), (337, 345, 352, 358), (351, 378, 385, 359), (365, 386, 380, 373), (344, 371, 379, 350), (336, 339, 340, 342), (337, 341, 340, 339), (338, 342, 340, 341), (343, 346, 347, 349), (344, 348, 347, 346), (345, 349, 347, 348), (350, 353, 354, 356), (351, 355, 354, 353), (352, 356, 354, 355), (357, 360, 361, 363), (358, 362, 361, 360), (359, 363, 361, 362), (364, 367, 368, 370), (365, 369, 368, 367), (366, 370, 368, 369), (371, 374, 375, 377), (372, 376, 375, 374), (373, 377, 375, 376), (378, 381, 382, 384), (379, 383, 382, 381), (380, 384, 382, 383), (385, 388, 389, 391), (386, 390, 389, 388), (387, 391, 389, 390), (336, 343, 349, 339), (339, 349, 345, 337), (337, 358, 360, 341), (341, 360, 357, 338), (338, 364, 370, 342), (342, 370, 366, 336), (344, 350, 356, 348), (348, 356, 352, 345), (343, 372, 374, 346), (346, 374, 371, 344), (351, 359, 362, 355), (355, 362, 358, 352), (350, 379, 381, 353), (353, 381, 378, 351), (359, 385, 391, 363), (363, 391, 387, 357), (365, 373, 376, 369), (369, 376, 372, 366), (364, 387, 390, 367), (367, 390, 386, 365), (373, 380, 383, 377), (377, 383, 379, 371), (380, 386, 388, 384), (384, 388, 385, 378), (336, 366, 372, 343), (420, 394, 413, 443), (393, 401, 408, 414), (407, 434, 441, 415), (421, 442, 436, 429), (400, 427, 435, 406), (392, 395, 396, 398), (393, 397, 396, 395), (394, 398, 396, 397), (399, 402, 403, 405), (400, 404, 403, 402), (401, 405, 403, 404), (406, 409, 410, 412), (407, 411, 410, 409), (408, 412, 410, 411), (413, 416, 417, 419), (414, 418, 417, 416), (415, 419, 417, 418), (420, 423, 424, 426), (421, 425, 424, 423), (422, 426, 424, 425), (427, 430, 431, 433), (428, 432, 431, 430), (429, 433, 431, 432), (434, 437, 438, 440), (435, 439, 438, 437), (436, 440, 438, 439), (441, 444, 445, 447), (442, 446, 445, 444), (443, 447, 445, 446), (392, 399, 405, 395), (395, 405, 401, 393), (393, 414, 416, 397), (397, 416, 413, 394), (394, 420, 426, 398), (398, 426, 422, 392), (400, 406, 412, 404), (404, 412, 408, 401), (399, 428, 430, 402), (402, 430, 427, 400), (407, 415, 418, 411), (411, 418, 414, 408), (406, 435, 437, 409), (409, 437, 434, 407), (415, 441, 447, 419), (419, 447, 443, 413), (421, 429, 432, 425), (425, 432, 428, 422), (420, 443, 446, 423), (423, 446, 442, 421), (429, 436, 439, 433), (433, 439, 435, 427), (436, 442, 444, 440), (440, 444, 441, 434), (392, 422, 428, 399), (476, 450, 469, 499), (449, 457, 464, 470), (463, 490, 497, 471), (477, 498, 492, 485), (456, 483, 491, 462), (448, 451, 452, 454), (449, 453, 452, 451), (450, 454, 452, 453), (455, 458, 459, 461), (456, 460, 459, 458), (457, 461, 459, 460), (462, 465, 466, 468), (463, 467, 466, 465), (464, 468, 466, 467), (469, 472, 473, 475), (470, 474, 473, 472), (471, 475, 473, 474), (476, 479, 480, 482), (477, 481, 480, 479), (478, 482, 480, 481), (483, 486, 487, 489), (484, 488, 487, 486), (485, 489, 487, 488), (490, 493, 494, 496), (491, 495, 494, 493), (492, 496, 494, 495), (497, 500, 501, 503), (498, 502, 501, 500), (499, 503, 501, 502), (448, 455, 461, 451), (451, 461, 457, 449), (449, 470, 472, 453), (453, 472, 469, 450), (450, 476, 482, 454), (454, 482, 478, 448), (456, 462, 468, 460), (460, 468, 464, 457), (455, 484, 486, 458), (458, 486, 483, 456), (463, 471, 474, 467), (467, 474, 470, 464), (462, 491, 493, 465), (465, 493, 490, 463), (471, 497, 503, 475), (475, 503, 499, 469), (477, 485, 488, 481), (481, 488, 484, 478), (476, 499, 502, 479), (479, 502, 498, 477), (485, 492, 495, 489), (489, 495, 491, 483), (492, 498, 500, 496), (496, 500, 497, 490), (448, 478, 484, 455), (532, 506, 525, 555), (505, 513, 520, 526), (519, 546, 553, 527), (533, 554, 548, 541), (512, 539, 547, 518), (504, 507, 508, 510), (505, 509, 508, 507), (506, 510, 508, 509), (511, 514, 515, 517), (512, 516, 515, 514), (513, 517, 515, 516), (518, 521, 522, 524), (519, 523, 522, 521), (520, 524, 522, 523), (525, 528, 529, 531), (526, 530, 529, 528), (527, 531, 529, 530), (532, 535, 536, 538), (533, 537, 536, 535), (534, 538, 536, 537), (539, 542, 543, 545), (540, 544, 543, 542), (541, 545, 543, 544), (546, 549, 550, 552), (547, 551, 550, 549), (548, 552, 550, 551), (553, 556, 557, 559), (554, 558, 557, 556), (555, 559, 557, 558), (504, 511, 517, 507), (507, 517, 513, 505), (505, 526, 528, 509), (509, 528, 525, 506), (506, 532, 538, 510), (510, 538, 534, 504), (512, 518, 524, 516), (516, 524, 520, 513), (511, 540, 542, 514), (514, 542, 539, 512), (519, 527, 530, 523), (523, 530, 526, 520), (518, 547, 549, 521), (521, 549, 546, 519), (527, 553, 559, 531), (531, 559, 555, 525), (533, 541, 544, 537), (537, 544, 540, 534), (532, 555, 558, 535), (535, 558, 554, 533), (541, 548, 551, 545), (545, 551, 547, 539), (548, 554, 556, 552), (552, 556, 553, 546), (504, 534, 540, 511), (588, 562, 581, 611), (561, 569, 576, 582), (575, 602, 609, 583), (589, 610, 604, 597), (568, 595, 603, 574), (560, 563, 564, 566), (561, 565, 564, 563), (562, 566, 564, 565), (567, 570, 571, 573), (568, 572, 571, 570), (569, 573, 571, 572), (574, 577, 578, 580), (575, 579, 578, 577), (576, 580, 578, 579), (581, 584, 585, 587), (582, 586, 585, 584), (583, 587, 585, 586), (588, 591, 592, 594), (589, 593, 592, 591), (590, 594, 592, 593), (595, 598, 599, 601), (596, 600, 599, 598), (597, 601, 599, 600), (602, 605, 606, 608), (603, 607, 606, 605), (604, 608, 606, 607), (609, 612, 613, 615), (610, 614, 613, 612), (611, 615, 613, 614), (560, 567, 573, 563), (563, 573, 569, 561), (561, 582, 584, 565), (565, 584, 581, 562), (562, 588, 594, 566), (566, 594, 590, 560), (568, 574, 580, 572), (572, 580, 576, 569), (567, 596, 598, 570), (570, 598, 595, 568), (575, 583, 586, 579), (579, 586, 582, 576), (574, 603, 605, 577), (577, 605, 602, 575), (583, 609, 615, 587), (587, 615, 611, 581), (589, 597, 600, 593), (593, 600, 596, 590), (588, 611, 614, 591), (591, 614, 610, 589), (597, 604, 607, 601), (601, 607, 603, 595), (604, 610, 612, 608), (608, 612, 609, 602), (560, 590, 596, 567), (644, 618, 637, 667), (617, 625, 632, 638), (631, 658, 665, 639), (645, 666, 660, 653), (624, 651, 659, 630), (616, 619, 620, 622), (617, 621, 620, 619), (618, 622, 620, 621), (623, 626, 627, 629), (624, 628, 627, 626), (625, 629, 627, 628), (630, 633, 634, 636), (631, 635, 634, 633), (632, 636, 634, 635), (637, 640, 641, 643), (638, 642, 641, 640), (639, 643, 641, 642), (644, 647, 648, 650), (645, 649, 648, 647), (646, 650, 648, 649), (651, 654, 655, 657), (652, 656, 655, 654), (653, 657, 655, 656), (658, 661, 662, 664), (659, 663, 662, 661), (660, 664, 662, 663), (665, 668, 669, 671), (666, 670, 669, 668), (667, 671, 669, 670), (616, 623, 629, 619), (619, 629, 625, 617), (617, 638, 640, 621), (621, 640, 637, 618), (618, 644, 650, 622), (622, 650, 646, 616), (624, 630, 636, 628), (628, 636, 632, 625), (623, 652, 654, 626), (626, 654, 651, 624), (631, 639, 642, 635), (635, 642, 638, 632), (630, 659, 661, 633), (633, 661, 658, 631), (639, 665, 671, 643), (643, 671, 667, 637), (645, 653, 656, 649), (649, 656, 652, 646), (644, 667, 670, 647), (647, 670, 666, 645), (653, 660, 663, 657), (657, 663, 659, 651), (660, 666, 668, 664), (664, 668, 665, 658), (616, 646, 652, 623), (700, 674, 693, 723), (673, 681, 688, 694), (687, 714, 721, 695), (701, 722, 716, 709), (680, 707, 715, 686), (672, 675, 676, 678), (673, 677, 676, 675), (674, 678, 676, 677), (679, 682, 683, 685), (680, 684, 683, 682), (681, 685, 683, 684), (686, 689, 690, 692), (687, 691, 690, 689), (688, 692, 690, 691), (693, 696, 697, 699), (694, 698, 697, 696), (695, 699, 697, 698), (700, 703, 704, 706), (701, 705, 704, 703), (702, 706, 704, 705), (707, 710, 711, 713), (708, 712, 711, 710), (709, 713, 711, 712), (714, 717, 718, 720), (715, 719, 718, 717), (716, 720, 718, 719), (721, 724, 725, 727), (722, 726, 725, 724), (723, 727, 725, 726), (672, 679, 685, 675), (675, 685, 681, 673), (673, 694, 696, 677), (677, 696, 693, 674), (674, 700, 706, 678), (678, 706, 702, 672), (680, 686, 692, 684), (684, 692, 688, 681), (679, 708, 710, 682), (682, 710, 707, 680), (687, 695, 698, 691), (691, 698, 694, 688), (686, 715, 717, 689), (689, 717, 714, 687), (695, 721, 727, 699), (699, 727, 723, 693), (701, 709, 712, 705), (705, 712, 708, 702), (700, 723, 726, 703), (703, 726, 722, 701), (709, 716, 719, 713), (713, 719, 715, 707), (716, 722, 724, 720), (720, 724, 721, 714), (672, 702, 708, 679), (756, 730, 749, 779), (729, 737, 744, 750), (743, 770, 777, 751), (757, 778, 772, 765), (736, 763, 771, 742), (728, 731, 732, 734), (729, 733, 732, 731), (730, 734, 732, 733), (735, 738, 739, 741), (736, 740, 739, 738), (737, 741, 739, 740), (742, 745, 746, 748), (743, 747, 746, 745), (744, 748, 746, 747), (749, 752, 753, 755), (750, 754, 753, 752), (751, 755, 753, 754), (756, 759, 760, 762), (757, 761, 760, 759), (758, 762, 760, 761), (763, 766, 767, 769), (764, 768, 767, 766), (765, 769, 767, 768), (770, 773, 774, 776), (771, 775, 774, 773), (772, 776, 774, 775), (777, 780, 781, 783), (778, 782, 781, 780), (779, 783, 781, 782), (728, 735, 741, 731), (731, 741, 737, 729), (729, 750, 752, 733), (733, 752, 749, 730), (730, 756, 762, 734), (734, 762, 758, 728), (736, 742, 748, 740), (740, 748, 744, 737), (735, 764, 766, 738), (738, 766, 763, 736), (743, 751, 754, 747), (747, 754, 750, 744), (742, 771, 773, 745), (745, 773, 770, 743), (751, 777, 783, 755), (755, 783, 779, 749), (757, 765, 768, 761), (761, 768, 764, 758), (756, 779, 782, 759), (759, 782, 778, 757), (765, 772, 775, 769), (769, 775, 771, 763), (772, 778, 780, 776), (776, 780, 777, 770), (728, 758, 764, 735), (812, 786, 805, 835), (785, 793, 800, 806), (799, 826, 833, 807), (813, 834, 828, 821), (792, 819, 827, 798), (784, 787, 788, 790), (785, 789, 788, 787), (786, 790, 788, 789), (791, 794, 795, 797), (792, 796, 795, 794), (793, 797, 795, 796), (798, 801, 802, 804), (799, 803, 802, 801), (800, 804, 802, 803), (805, 808, 809, 811), (806, 810, 809, 808), (807, 811, 809, 810), (812, 815, 816, 818), (813, 817, 816, 815), (814, 818, 816, 817), (819, 822, 823, 825), (820, 824, 823, 822), (821, 825, 823, 824), (826, 829, 830, 832), (827, 831, 830, 829), (828, 832, 830, 831), (833, 836, 837, 839), (834, 838, 837, 836), (835, 839, 837, 838), (784, 791, 797, 787), (787, 797, 793, 785), (785, 806, 808, 789), (789, 808, 805, 786), (786, 812, 818, 790), (790, 818, 814, 784), (792, 798, 804, 796), (796, 804, 800, 793), (791, 820, 822, 794), (794, 822, 819, 792), (799, 807, 810, 803), (803, 810, 806, 800), (798, 827, 829, 801), (801, 829, 826, 799), (807, 833, 839, 811), (811, 839, 835, 805), (813, 821, 824, 817), (817, 824, 820, 814), (812, 835, 838, 815), (815, 838, 834, 813), (821, 828, 831, 825), (825, 831, 827, 819), (828, 834, 836, 832), (832, 836, 833, 826), (784, 814, 820, 791), (868, 842, 861, 891), (841, 849, 856, 862), (855, 882, 889, 863), (869, 890, 884, 877), (848, 875, 883, 854), (840, 843, 844, 846), (841, 845, 844, 843), (842, 846, 844, 845), (847, 850, 851, 853), (848, 852, 851, 850), (849, 853, 851, 852), (854, 857, 858, 860), (855, 859, 858, 857), (856, 860, 858, 859), (861, 864, 865, 867), (862, 866, 865, 864), (863, 867, 865, 866), (868, 871, 872, 874), (869, 873, 872, 871), (870, 874, 872, 873), (875, 878, 879, 881), (876, 880, 879, 878), (877, 881, 879, 880), (882, 885, 886, 888), (883, 887, 886, 885), (884, 888, 886, 887), (889, 892, 893, 895), (890, 894, 893, 892), (891, 895, 893, 894), (840, 847, 853, 843), (843, 853, 849, 841), (841, 862, 864, 845), (845, 864, 861, 842), (842, 868, 874, 846), (846, 874, 870, 840), (848, 854, 860, 852), (852, 860, 856, 849), (847, 876, 878, 850), (850, 878, 875, 848), (855, 863, 866, 859), (859, 866, 862, 856), (854, 883, 885, 857), (857, 885, 882, 855), (863, 889, 895, 867), (867, 895, 891, 861), (869, 877, 880, 873), (873, 880, 876, 870), (868, 891, 894, 871), (871, 894, 890, 869), (877, 884, 887, 881), (881, 887, 883, 875), (884, 890, 892, 888), (888, 892, 889, 882), (840, 870, 876, 847), (924, 898, 917, 947), (897, 905, 912, 918), (911, 938, 945, 919), (925, 946, 940, 933), (904, 931, 939, 910), (896, 899, 900, 902), (897, 901, 900, 899), (898, 902, 900, 901), (903, 906, 907, 909), (904, 908, 907, 906), (905, 909, 907, 908), (910, 913, 914, 916), (911, 915, 914, 913), (912, 916, 914, 915), (917, 920, 921, 923), (918, 922, 921, 920), (919, 923, 921, 922), (924, 927, 928, 930), (925, 929, 928, 927), (926, 930, 928, 929), (931, 934, 935, 937), (932, 936, 935, 934), (933, 937, 935, 936), (938, 941, 942, 944), (939, 943, 942, 941), (940, 944, 942, 943), (945, 948, 949, 951), (946, 950, 949, 948), (947, 951, 949, 950), (896, 903, 909, 899), (899, 909, 905, 897), (897, 918, 920, 901), (901, 920, 917, 898), (898, 924, 930, 902), (902, 930, 926, 896), (904, 910, 916, 908), (908, 916, 912, 905), (903, 932, 934, 906), (906, 934, 931, 904), (911, 919, 922, 915), (915, 922, 918, 912), (910, 939, 941, 913), (913, 941, 938, 911), (919, 945, 951, 923), (923, 951, 947, 917), (925, 933, 936, 929), (929, 936, 932, 926), (924, 947, 950, 927), (927, 950, 946, 925), (933, 940, 943, 937), (937, 943, 939, 931), (940, 946, 948, 944), (944, 948, 945, 938), (896, 926, 932, 903), (980, 954, 973, 1003), (953, 961, 968, 974), (967, 994, 1001, 975), (981, 1002, 996, 989), (960, 987, 995, 966), (952, 955, 956, 958), (953, 957, 956, 955), (954, 958, 956, 957), (959, 962, 963, 965), (960, 964, 963, 962), (961, 965, 963, 964), (966, 969, 970, 972), (967, 971, 970, 969), (968, 972, 970, 971), (973, 976, 977, 979), (974, 978, 977, 976), (975, 979, 977, 978), (980, 983, 984, 986), (981, 985, 984, 983), (982, 986, 984, 985), (987, 990, 991, 993), (988, 992, 991, 990), (989, 993, 991, 992), (994, 997, 998, 1000), (995, 999, 998, 997), (996, 1000, 998, 999), (1001, 1004, 1005, 1007), (1002, 1006, 1005, 1004), (1003, 1007, 1005, 1006), (952, 959, 965, 955), (955, 965, 961, 953), (953, 974, 976, 957), (957, 976, 973, 954), (954, 980, 986, 958), (958, 986, 982, 952), (960, 966, 972, 964), (964, 972, 968, 961), (959, 988, 990, 962), (962, 990, 987, 960), (967, 975, 978, 971), (971, 978, 974, 968), (966, 995, 997, 969), (969, 997, 994, 967), (975, 1001, 1007, 979), (979, 1007, 1003, 973), (981, 989, 992, 985), (985, 992, 988, 982), (980, 1003, 1006, 983), (983, 1006, 1002, 981), (989, 996, 999, 993), (993, 999, 995, 987), (996, 1002, 1004, 1000), (1000, 1004, 1001, 994), (952, 982, 988, 959), (1036, 1010, 1029, 1059), (1009, 1017, 1024, 1030), (1023, 1050, 1057, 1031), (1037, 1058, 1052, 1045), (1016, 1043, 1051, 1022), (1008, 1011, 1012, 1014), (1009, 1013, 1012, 1011), (1010, 1014, 1012, 1013), (1015, 1018, 1019, 1021), (1016, 1020, 1019, 1018), (1017, 1021, 1019, 1020), (1022, 1025, 1026, 1028), (1023, 1027, 1026, 1025), (1024, 1028, 1026, 1027), (1029, 1032, 1033, 1035), (1030, 1034, 1033, 1032), (1031, 1035, 1033, 1034), (1036, 1039, 1040, 1042), (1037, 1041, 1040, 1039), (1038, 1042, 1040, 1041), (1043, 1046, 1047, 1049), (1044, 1048, 1047, 1046), (1045, 1049, 1047, 1048), (1050, 1053, 1054, 1056), (1051, 1055, 1054, 1053), (1052, 1056, 1054, 1055), (1057, 1060, 1061, 1063), (1058, 1062, 1061, 1060), (1059, 1063, 1061, 1062), (1008, 1015, 1021, 1011), (1011, 1021, 1017, 1009), (1009, 1030, 1032, 1013), (1013, 1032, 1029, 1010), (1010, 1036, 1042, 1014), (1014, 1042, 1038, 1008), (1016, 1022, 1028, 1020), (1020, 1028, 1024, 1017), (1015, 1044, 1046, 1018), (1018, 1046, 1043, 1016), (1023, 1031, 1034, 1027), (1027, 1034, 1030, 1024), (1022, 1051, 1053, 1025), (1025, 1053, 1050, 1023), (1031, 1057, 1063, 1035), (1035, 1063, 1059, 1029), (1037, 1045, 1048, 1041), (1041, 1048, 1044, 1038), (1036, 1059, 1062, 1039), (1039, 1062, 1058, 1037), (1045, 1052, 1055, 1049), (1049, 1055, 1051, 1043), (1052, 1058, 1060, 1056), (1056, 1060, 1057, 1050), (1008, 1038, 1044, 1015), (1092, 1066, 1085, 1115), (1065, 1073, 1080, 1086), (1079, 1106, 1113, 1087), (1093, 1114, 1108, 1101), (1072, 1099, 1107, 1078), (1064, 1067, 1068, 1070), (1065, 1069, 1068, 1067), (1066, 1070, 1068, 1069), (1071, 1074, 1075, 1077), (1072, 1076, 1075, 1074), (1073, 1077, 1075, 1076), (1078, 1081, 1082, 1084), (1079, 1083, 1082, 1081), (1080, 1084, 1082, 1083), (1085, 1088, 1089, 1091), (1086, 1090, 1089, 1088), (1087, 1091, 1089, 1090), (1092, 1095, 1096, 1098), (1093, 1097, 1096, 1095), (1094, 1098, 1096, 1097), (1099, 1102, 1103, 1105), (1100, 1104, 1103, 1102), (1101, 1105, 1103, 1104), (1106, 1109, 1110, 1112), (1107, 1111, 1110, 1109), (1108, 1112, 1110, 1111), (1113, 1116, 1117, 1119), (1114, 1118, 1117, 1116), (1115, 1119, 1117, 1118), (1064, 1071, 1077, 1067), (1067, 1077, 1073, 1065), (1065, 1086, 1088, 1069), (1069, 1088, 1085, 1066), (1066, 1092, 1098, 1070), (1070, 1098, 1094, 1064), (1072, 1078, 1084, 1076), (1076, 1084, 1080, 1073), (1071, 1100, 1102, 1074), (1074, 1102, 1099, 1072), (1079, 1087, 1090, 1083), (1083, 1090, 1086, 1080), (1078, 1107, 1109, 1081), (1081, 1109, 1106, 1079), (1087, 1113, 1119, 1091), (1091, 1119, 1115, 1085), (1093, 1101, 1104, 1097), (1097, 1104, 1100, 1094), (1092, 1115, 1118, 1095), (1095, 1118, 1114, 1093), (1101, 1108, 1111, 1105), (1105, 1111, 1107, 1099), (1108, 1114, 1116, 1112), (1112, 1116, 1113, 1106), (1064, 1094, 1100, 1071), (1148, 1122, 1141, 1171), (1121, 1129, 1136, 1142), (1135, 1162, 1169, 1143), (1149, 1170, 1164, 1157), (1128, 1155, 1163, 1134), (1120, 1123, 1124, 1126), (1121, 1125, 1124, 1123), (1122, 1126, 1124, 1125), (1127, 1130, 1131, 1133), (1128, 1132, 1131, 1130), (1129, 1133, 1131, 1132), (1134, 1137, 1138, 1140), (1135, 1139, 1138, 1137), (1136, 1140, 1138, 1139), (1141, 1144, 1145, 1147), (1142, 1146, 1145, 1144), (1143, 1147, 1145, 1146), (1148, 1151, 1152, 1154), (1149, 1153, 1152, 1151), (1150, 1154, 1152, 1153), (1155, 1158, 1159, 1161), (1156, 1160, 1159, 1158), (1157, 1161, 1159, 1160), (1162, 1165, 1166, 1168), (1163, 1167, 1166, 1165), (1164, 1168, 1166, 1167), (1169, 1172, 1173, 1175), (1170, 1174, 1173, 1172), (1171, 1175, 1173, 1174), (1120, 1127, 1133, 1123), (1123, 1133, 1129, 1121), (1121, 1142, 1144, 1125), (1125, 1144, 1141, 1122), (1122, 1148, 1154, 1126), (1126, 1154, 1150, 1120), (1128, 1134, 1140, 1132), (1132, 1140, 1136, 1129), (1127, 1156, 1158, 1130), (1130, 1158, 1155, 1128), (1135, 1143, 1146, 1139), (1139, 1146, 1142, 1136), (1134, 1163, 1165, 1137), (1137, 1165, 1162, 1135), (1143, 1169, 1175, 1147), (1147, 1175, 1171, 1141), (1149, 1157, 1160, 1153), (1153, 1160, 1156, 1150), (1148, 1171, 1174, 1151), (1151, 1174, 1170, 1149), (1157, 1164, 1167, 1161), (1161, 1167, 1163, 1155), (1164, 1170, 1172, 1168), (1168, 1172, 1169, 1162), (1120, 1150, 1156, 1127), (1204, 1178, 1197, 1227), (1177, 1185, 1192, 1198), (1191, 1218, 1225, 1199), (1205, 1226, 1220, 1213), (1184, 1211, 1219, 1190), (1176, 1179, 1180, 1182), (1177, 1181, 1180, 1179), (1178, 1182, 1180, 1181), (1183, 1186, 1187, 1189), (1184, 1188, 1187, 1186), (1185, 1189, 1187, 1188), (1190, 1193, 1194, 1196), (1191, 1195, 1194, 1193), (1192, 1196, 1194, 1195), (1197, 1200, 1201, 1203), (1198, 1202, 1201, 1200), (1199, 1203, 1201, 1202), (1204, 1207, 1208, 1210), (1205, 1209, 1208, 1207), (1206, 1210, 1208, 1209), (1211, 1214, 1215, 1217), (1212, 1216, 1215, 1214), (1213, 1217, 1215, 1216), (1218, 1221, 1222, 1224), (1219, 1223, 1222, 1221), (1220, 1224, 1222, 1223), (1225, 1228, 1229, 1231), (1226, 1230, 1229, 1228), (1227, 1231, 1229, 1230), (1176, 1183, 1189, 1179), (1179, 1189, 1185, 1177), (1177, 1198, 1200, 1181), (1181, 1200, 1197, 1178), (1178, 1204, 1210, 1182), (1182, 1210, 1206, 1176), (1184, 1190, 1196, 1188), (1188, 1196, 1192, 1185), (1183, 1212, 1214, 1186), (1186, 1214, 1211, 1184), (1191, 1199, 1202, 1195), (1195, 1202, 1198, 1192), (1190, 1219, 1221, 1193), (1193, 1221, 1218, 1191), (1199, 1225, 1231, 1203), (1203, 1231, 1227, 1197), (1205, 1213, 1216, 1209), (1209, 1216, 1212, 1206), (1204, 1227, 1230, 1207), (1207, 1230, 1226, 1205), (1213, 1220, 1223, 1217), (1217, 1223, 1219, 1211), (1220, 1226, 1228, 1224), (1224, 1228, 1225, 1218), (1176, 1206, 1212, 1183), (1260, 1234, 1253, 1283), (1233, 1241, 1248, 1254), (1247, 1274, 1281, 1255), (1261, 1282, 1276, 1269), (1240, 1267, 1275, 1246), (1232, 1235, 1236, 1238), (1233, 1237, 1236, 1235), (1234, 1238, 1236, 1237), (1239, 1242, 1243, 1245), (1240, 1244, 1243, 1242), (1241, 1245, 1243, 1244), (1246, 1249, 1250, 1252), (1247, 1251, 1250, 1249), (1248, 1252, 1250, 1251), (1253, 1256, 1257, 1259), (1254, 1258, 1257, 1256), (1255, 1259, 1257, 1258), (1260, 1263, 1264, 1266), (1261, 1265, 1264, 1263), (1262, 1266, 1264, 1265), (1267, 1270, 1271, 1273), (1268, 1272, 1271, 1270), (1269, 1273, 1271, 1272), (1274, 1277, 1278, 1280), (1275, 1279, 1278, 1277), (1276, 1280, 1278, 1279), (1281, 1284, 1285, 1287), (1282, 1286, 1285, 1284), (1283, 1287, 1285, 1286), (1232, 1239, 1245, 1235), (1235, 1245, 1241, 1233), (1233, 1254, 1256, 1237), (1237, 1256, 1253, 1234), (1234, 1260, 1266, 1238), (1238, 1266, 1262, 1232), (1240, 1246, 1252, 1244), (1244, 1252, 1248, 1241), (1239, 1268, 1270, 1242), (1242, 1270, 1267, 1240), (1247, 1255, 1258, 1251), (1251, 1258, 1254, 1248), (1246, 1275, 1277, 1249), (1249, 1277, 1274, 1247), (1255, 1281, 1287, 1259), (1259, 1287, 1283, 1253), (1261, 1269, 1272, 1265), (1265, 1272, 1268, 1262), (1260, 1283, 1286, 1263), (1263, 1286, 1282, 1261), (1269, 1276, 1279, 1273), (1273, 1279, 1275, 1267), (1276, 1282, 1284, 1280), (1280, 1284, 1281, 1274), (1232, 1262, 1268, 1239), (1316, 1290, 1309, 1339), (1289, 1297, 1304, 1310), (1303, 1330, 1337, 1311), (1317, 1338, 1332, 1325), (1296, 1323, 1331, 1302), (1288, 1291, 1292, 1294), (1289, 1293, 1292, 1291), (1290, 1294, 1292, 1293), (1295, 1298, 1299, 1301), (1296, 1300, 1299, 1298), (1297, 1301, 1299, 1300), (1302, 1305, 1306, 1308), (1303, 1307, 1306, 1305), (1304, 1308, 1306, 1307), (1309, 1312, 1313, 1315), (1310, 1314, 1313, 1312), (1311, 1315, 1313, 1314), (1316, 1319, 1320, 1322), (1317, 1321, 1320, 1319), (1318, 1322, 1320, 1321), (1323, 1326, 1327, 1329), (1324, 1328, 1327, 1326), (1325, 1329, 1327, 1328), (1330, 1333, 1334, 1336), (1331, 1335, 1334, 1333), (1332, 1336, 1334, 1335), (1337, 1340, 1341, 1343), (1338, 1342, 1341, 1340), (1339, 1343, 1341, 1342), (1288, 1295, 1301, 1291), (1291, 1301, 1297, 1289), (1289, 1310, 1312, 1293), (1293, 1312, 1309, 1290), (1290, 1316, 1322, 1294), (1294, 1322, 1318, 1288), (1296, 1302, 1308, 1300), (1300, 1308, 1304, 1297), (1295, 1324, 1326, 1298), (1298, 1326, 1323, 1296), (1303, 1311, 1314, 1307), (1307, 1314, 1310, 1304), (1302, 1331, 1333, 1305), (1305, 1333, 1330, 1303), (1311, 1337, 1343, 1315), (1315, 1343, 1339, 1309), (1317, 1325, 1328, 1321), (1321, 1328, 1324, 1318), (1316, 1339, 1342, 1319), (1319, 1342, 1338, 1317), (1325, 1332, 1335, 1329), (1329, 1335, 1331, 1323), (1332, 1338, 1340, 1336), (1336, 1340, 1337, 1330), (1288, 1318, 1324, 1295)])
me_cube_020.materials.append(mat_material)
me_cube_020.use_remesh_preserve_volume = False
me_cube_020.use_remesh_preserve_attributes = False
me_cube_020.use_mirror_vertex_groups = False
me_cube_020.update()

# ---- objects
ob_cube_020 = bpy.data.objects.new('Cube.020', me_cube_020)

# ---- transforms, parenting, visibility, modifiers, constraints
ob_cube_020.location = (0.0, 0.0, 0.0)
ob_cube_020.rotation_euler = (-1.571, -0.0, 0.0)
ob_cube_020.lock_rotations_4d = False
ob_cube_020.empty_display_type = 'ARROWS'
ob_cube_020.lineart.crease_threshold = 0.0

# ---- collection membership
col_collection_1.objects.link(ob_cube_020)

# ---- scene / render settings (as saved in the file)
scene.frame_start = 1; scene.frame_end = 250; scene.frame_set(1)
scene.render.engine = 'BLENDER_EEVEE_NEXT'
scene.render.resolution_percentage = 50
scene.render.dither_intensity = 0.0
scene.cycles.use_denoising = False
scene.cycles.samples = 128
scene.cycles.sampling_pattern = 'TABULATED_SOBOL'
scene.cycles.use_adaptive_sampling = False
scene.cycles.use_light_tree = False
scene.cycles.blur_glossy = 0.0
scene.cycles.sample_clamp_indirect = 0.0
scene.view_settings.view_transform = 'Standard'
bpy.context.view_layer.update()

# ---- added for rendering (the .blend has no active camera and no usable light): camera, sun
cam_auto = bpy.data.cameras.new('AutoCamera')
cam_auto.lens = 50.0
cam_auto.sensor_width = 36.0
cam_auto.clip_end = 1000.0
ob_auto_camera = bpy.data.objects.new('AutoCamera', cam_auto)
scene.collection.objects.link(ob_auto_camera)
ob_auto_camera.location = (13.943, -16.8578, 11.2912)
ob_auto_camera.rotation_euler = (1.09748, -7.21219e-08, 0.694738)
scene.camera = ob_auto_camera
light_auto_sun = bpy.data.lights.new('AutoSun', 'SUN')
light_auto_sun.energy = 3.0
light_auto_sun.angle = 0.0523599
ob_auto_sun = bpy.data.objects.new('AutoSun', light_auto_sun)
scene.collection.objects.link(ob_auto_sun)
ob_auto_sun.rotation_euler = (0.872665, 0.174533, 0.523599)
bpy.context.view_layer.update()
